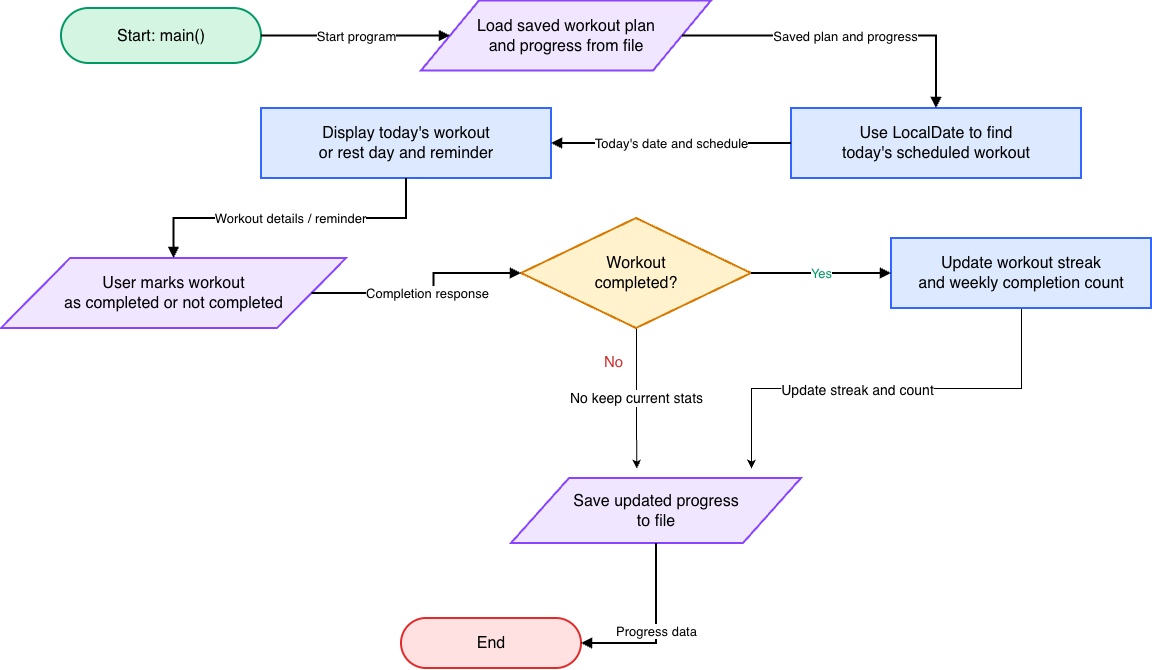

The diagram above was exported from draw.io. Its source (the exported page's mxGraphModel, read from the mxfile embedded in the PNG):
<mxGraphModel dx="2424" dy="912" grid="1" gridSize="10" guides="1" tooltips="1" connect="1" arrows="1" fold="1" page="1" pageScale="1" pageWidth="1100" pageHeight="900" math="0" shadow="0">
  <root>
    <mxCell id="0" />
    <mxCell id="1" parent="0" />
    <mxCell id="start" parent="1" style="rounded=1;whiteSpace=wrap;html=1;arcSize=50;fillColor=#d5f5e3;strokeColor=#009966;strokeWidth=2;fontSize=16;" value="Start: main()" vertex="1">
      <mxGeometry height="55" width="200" x="60" y="60" as="geometry" />
    </mxCell>
    <mxCell id="load" parent="1" style="shape=parallelogram;perimeter=parallelogramPerimeter;whiteSpace=wrap;html=1;fillColor=#f0e6ff;strokeColor=#8844ff;strokeWidth=2;fontSize=16;" value="Load saved workout plan&#10;and progress from file" vertex="1">
      <mxGeometry height="70" width="290" x="420" y="52.5" as="geometry" />
    </mxCell>
    <mxCell id="date" parent="1" style="rounded=0;whiteSpace=wrap;html=1;fillColor=#dce9ff;strokeColor=#3366ff;strokeWidth=2;fontSize=16;" value="Use LocalDate to find&#10;today's scheduled workout" vertex="1">
      <mxGeometry height="70" width="290" x="790" y="160" as="geometry" />
    </mxCell>
    <mxCell id="show" parent="1" style="rounded=0;whiteSpace=wrap;html=1;fillColor=#dce9ff;strokeColor=#3366ff;strokeWidth=2;fontSize=16;" value="Display today's workout&#10;or rest day and reminder" vertex="1">
      <mxGeometry height="70" width="290" x="260" y="160" as="geometry" />
    </mxCell>
    <mxCell id="input" parent="1" style="shape=parallelogram;perimeter=parallelogramPerimeter;whiteSpace=wrap;html=1;fillColor=#f0e6ff;strokeColor=#8844ff;strokeWidth=2;fontSize=16;" value="User marks workout&#10;as completed or not completed" vertex="1">
      <mxGeometry height="70" width="345" y="310" as="geometry" />
    </mxCell>
    <mxCell id="U6mWmoP3qICZtv_pyc94-1" edge="1" parent="1" source="decision" style="edgeStyle=orthogonalEdgeStyle;rounded=0;orthogonalLoop=1;jettySize=auto;html=1;exitX=0.5;exitY=1;exitDx=0;exitDy=0;defaultLabelBackgroundColor=page;fontSize=14;" value="No keep current stats">
      <mxGeometry relative="1" as="geometry">
        <mxPoint x="635.2105263157896" y="520" as="targetPoint" />
      </mxGeometry>
    </mxCell>
    <mxCell id="decision" parent="1" style="rhombus;whiteSpace=wrap;html=1;fillColor=#fff2cc;strokeColor=#d97900;strokeWidth=2;fontSize=16;" value="Workout&#10;completed?" vertex="1">
      <mxGeometry height="110" width="230" x="520" y="270" as="geometry" />
    </mxCell>
    <mxCell id="U6mWmoP3qICZtv_pyc94-3" edge="1" parent="1" source="update" style="edgeStyle=orthogonalEdgeStyle;rounded=0;orthogonalLoop=1;jettySize=auto;html=1;exitX=0.5;exitY=1;exitDx=0;exitDy=0;defaultLabelBackgroundColor=page;fontSize=14;">
      <mxGeometry relative="1" x="-0.0698" as="geometry">
        <mxPoint x="750" y="520" as="targetPoint" />
      </mxGeometry>
    </mxCell>
    <mxCell id="U6mWmoP3qICZtv_pyc94-4" connectable="0" parent="U6mWmoP3qICZtv_pyc94-3" style="edgeLabel;html=1;align=center;verticalAlign=middle;resizable=0;points=[];inheritText=1;fontSize=14;defaultLabelBackgroundColor=page;" value="Update streak and count" vertex="1">
      <mxGeometry relative="1" x="0.1395" y="1" as="geometry">
        <mxPoint as="offset" />
      </mxGeometry>
    </mxCell>
    <mxCell id="update" parent="1" style="rounded=0;whiteSpace=wrap;html=1;fillColor=#dce9ff;strokeColor=#3366ff;strokeWidth=2;fontSize=16;" value="Update workout streak&#10;and weekly completion count" vertex="1">
      <mxGeometry height="70" width="260" x="890" y="290" as="geometry" />
    </mxCell>
    <mxCell id="noLabel" parent="1" style="text;html=1;align=center;verticalAlign=middle;fontSize=15;fontColor=#cc3333;" value="No" vertex="1">
      <mxGeometry height="25" width="45" x="590" y="400" as="geometry" />
    </mxCell>
    <mxCell id="save" parent="1" style="shape=parallelogram;perimeter=parallelogramPerimeter;whiteSpace=wrap;html=1;fillColor=#f0e6ff;strokeColor=#8844ff;strokeWidth=2;fontSize=16;" value="Save updated progress&#10;to file" vertex="1">
      <mxGeometry height="65" width="290" x="510" y="530" as="geometry" />
    </mxCell>
    <mxCell id="end" parent="1" style="rounded=1;whiteSpace=wrap;html=1;arcSize=50;fillColor=#ffe1e1;strokeColor=#e02b2b;strokeWidth=2;fontSize=16;" value="End" vertex="1">
      <mxGeometry height="50" width="180" x="400" y="670" as="geometry" />
    </mxCell>
    <mxCell id="e1" edge="1" parent="1" source="start" style="edgeStyle=orthogonalEdgeStyle;rounded=0;orthogonalLoop=1;jettySize=auto;html=1;endArrow=block;endFill=1;strokeWidth=2;fontSize=13;labelBackgroundColor=#ffffff;" target="load" value="Start program">
      <mxGeometry relative="1" as="geometry" />
    </mxCell>
    <mxCell id="e2" edge="1" parent="1" source="load" style="edgeStyle=orthogonalEdgeStyle;rounded=0;orthogonalLoop=1;jettySize=auto;html=1;endArrow=block;endFill=1;strokeWidth=2;fontSize=13;labelBackgroundColor=#ffffff;" target="date" value="Saved plan and progress">
      <mxGeometry relative="1" as="geometry" />
    </mxCell>
    <mxCell id="e3" edge="1" parent="1" source="date" style="edgeStyle=orthogonalEdgeStyle;rounded=0;orthogonalLoop=1;jettySize=auto;html=1;endArrow=block;endFill=1;strokeWidth=2;fontSize=13;labelBackgroundColor=#ffffff;" target="show" value="Today's date and schedule">
      <mxGeometry relative="1" as="geometry" />
    </mxCell>
    <mxCell id="e4" edge="1" parent="1" source="show" style="edgeStyle=orthogonalEdgeStyle;rounded=0;orthogonalLoop=1;jettySize=auto;html=1;endArrow=block;endFill=1;strokeWidth=2;fontSize=13;labelBackgroundColor=#ffffff;" target="input" value="Workout details / reminder">
      <mxGeometry relative="1" as="geometry" />
    </mxCell>
    <mxCell id="e5" edge="1" parent="1" source="input" style="edgeStyle=orthogonalEdgeStyle;rounded=0;orthogonalLoop=1;jettySize=auto;html=1;endArrow=block;endFill=1;strokeWidth=2;fontSize=13;labelBackgroundColor=#ffffff;" target="decision" value="Completion response">
      <mxGeometry relative="1" as="geometry" />
    </mxCell>
    <mxCell id="e6" edge="1" parent="1" source="decision" style="edgeStyle=orthogonalEdgeStyle;rounded=0;orthogonalLoop=1;jettySize=auto;html=1;endArrow=block;endFill=1;strokeWidth=2;fontSize=13;fontColor=#009966;labelBackgroundColor=#ffffff;exitX=1;exitY=0.5;entryX=0;entryY=0.5;" target="update" value="Yes">
      <mxGeometry relative="1" as="geometry" />
    </mxCell>
    <mxCell id="e9" edge="1" parent="1" source="save" style="edgeStyle=orthogonalEdgeStyle;rounded=0;orthogonalLoop=1;jettySize=auto;html=1;endArrow=block;endFill=1;strokeWidth=2;fontSize=13;labelBackgroundColor=#ffffff;" target="end" value="Progress data">
      <mxGeometry relative="1" as="geometry">
        <Array as="points">
          <mxPoint x="655" y="695" />
        </Array>
      </mxGeometry>
    </mxCell>
  </root>
</mxGraphModel>